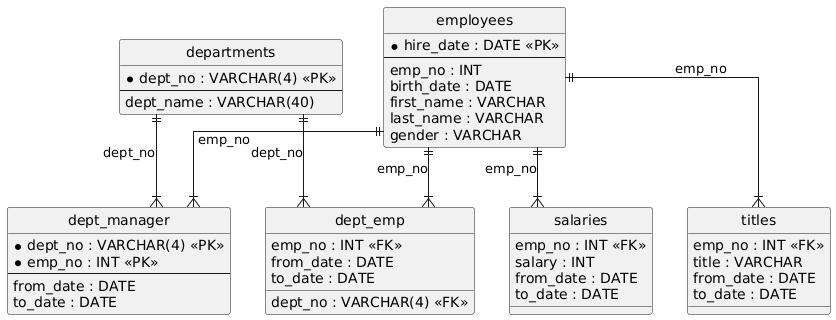

The diagram above was rendered by PlantUML. Its source (embedded in the PNG):
@startuml
hide circle
skinparam linetype ortho

entity "departments" as departments {
  * dept_no : VARCHAR(4) <<PK>>
  --
  dept_name : VARCHAR(40)
}

entity "employees" as employees {
  * hire_date : DATE <<PK>>
  --
  emp_no : INT
  birth_date : DATE
  first_name : VARCHAR
  last_name : VARCHAR
  gender : VARCHAR
}

entity "dept_manager" as dept_manager {
  * dept_no : VARCHAR(4) <<PK>>
  * emp_no : INT <<PK>>
  --
  from_date : DATE
  to_date : DATE
}

entity "salaries" as salaries {
  emp_no : INT <<FK>>
  salary : INT
  from_date : DATE
  to_date : DATE
}

entity "dept_emp" as dept_emp {
  emp_no : INT <<FK>>
  dept_no : VARCHAR(4) <<FK>>
  from_date : DATE
  to_date : DATE
}

entity "titles" as titles {
  emp_no : INT <<FK>>
  title : VARCHAR
  from_date : DATE
  to_date : DATE
}

employees ||--|{ dept_manager : "emp_no"
departments ||--|{ dept_manager : "dept_no"
employees ||--|{ salaries : "emp_no"
employees ||--|{ dept_emp : "emp_no"
departments ||--|{ dept_emp : "dept_no"
employees ||--|{ titles : "emp_no"
@enduml